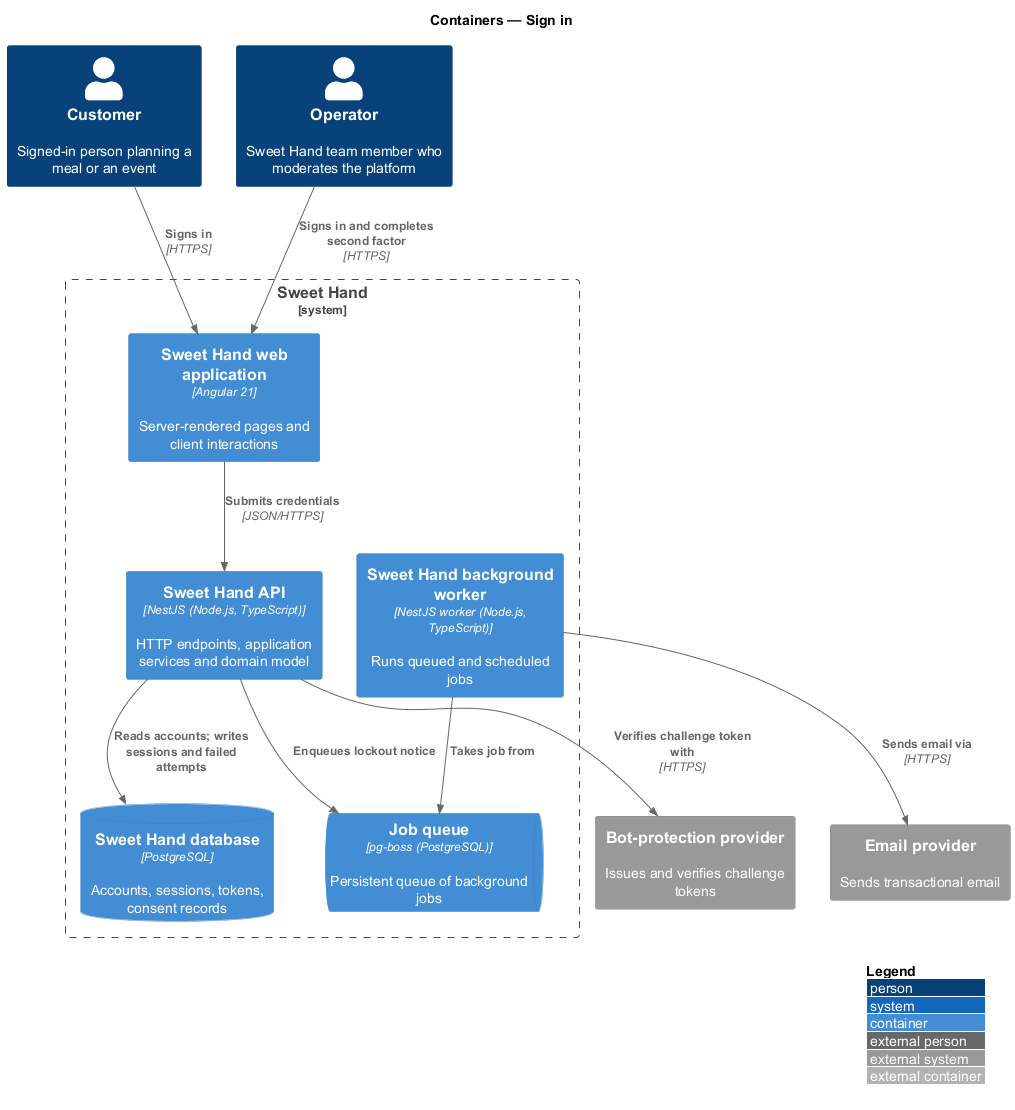

The diagram above was rendered by PlantUML. Its source (embedded in the PNG):
@startuml
!include <C4/C4_Container>
LAYOUT_WITH_LEGEND()
title Containers — Sign in

Person(customer, "Customer", "Signed-in person planning a meal or an event")
Person(operator, "Operator", "Sweet Hand team member who moderates the platform")
System_Boundary(sweethand, "Sweet Hand") {
  Container(web, "Sweet Hand web application", "Angular 21", "Server-rendered pages and client interactions")
  Container(api, "Sweet Hand API", "NestJS (Node.js, TypeScript)", "HTTP endpoints, application services and domain model")
  ContainerDb(db, "Sweet Hand database", "PostgreSQL", "Accounts, sessions, tokens, consent records")
  ContainerQueue(queue, "Job queue", "pg-boss (PostgreSQL)", "Persistent queue of background jobs")
  Container(worker, "Sweet Hand background worker", "NestJS worker (Node.js, TypeScript)", "Runs queued and scheduled jobs")
}
System_Ext(bot, "Bot-protection provider", "Issues and verifies challenge tokens")
System_Ext(email, "Email provider", "Sends transactional email")

Rel(customer, web, "Signs in", "HTTPS")
Rel(operator, web, "Signs in and completes second factor", "HTTPS")
Rel(web, api, "Submits credentials", "JSON/HTTPS")
Rel(api, bot, "Verifies challenge token with", "HTTPS")
Rel(api, db, "Reads accounts; writes sessions and failed attempts")
Rel(api, queue, "Enqueues lockout notice")
Rel(worker, queue, "Takes job from")
Rel(worker, email, "Sends email via", "HTTPS")
@enduml